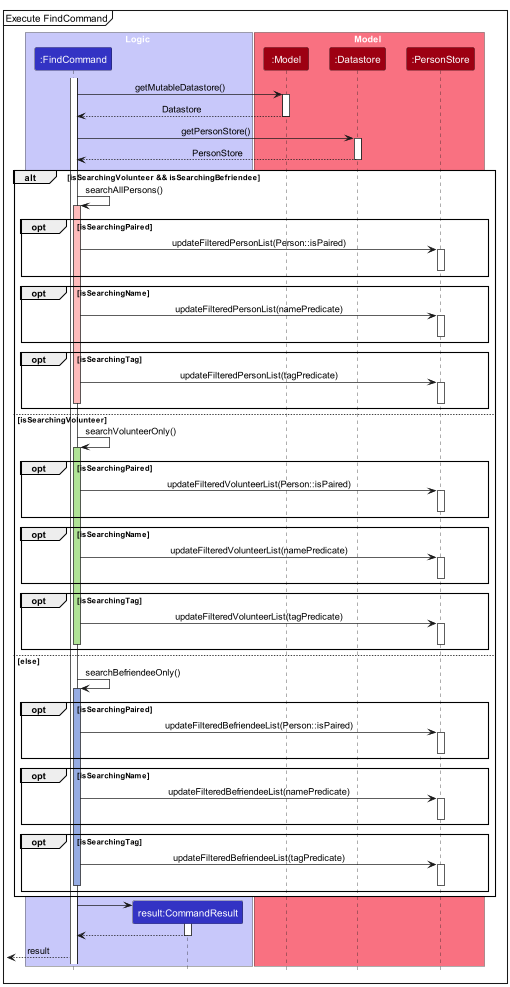

The diagram above was rendered by PlantUML. Its source (embedded in the PNG):
@startuml
!include style.puml
skinparam ArrowFontStyle plain

mainframe Execute FindCommand

box Logic LOGIC_COLOR_T1
participant ":FindCommand" as FindCommand LOGIC_COLOR
participant "result:CommandResult" as CommandResult LOGIC_COLOR
end box

box Model MODEL_COLOR_T1
participant ":Model" as Model MODEL_COLOR
participant ":Datastore" as Datastore MODEL_COLOR
participant ":PersonStore" as PersonStore MODEL_COLOR
end box

activate FindCommand

'get PersonStore'
FindCommand -> Model : getMutableDatastore()
activate Model
Model --> FindCommand : Datastore
deactivate Model

FindCommand -> Datastore : getPersonStore()
activate Datastore
Datastore --> FindCommand : PersonStore
deactivate Datastore


alt isSearchingVolunteer && isSearchingBefriendee
    FindCommand -> FindCommand : searchAllPersons()
    activate FindCommand #FFBBBB
    opt isSearchingPaired
        FindCommand -> PersonStore : updateFilteredPersonList(Person::isPaired)
        activate PersonStore
        deactivate PersonStore
    end
    opt isSearchingName
        FindCommand -> PersonStore : updateFilteredPersonList(namePredicate)
        activate PersonStore
        deactivate PersonStore

    end
    opt isSearchingTag
        FindCommand -> PersonStore : updateFilteredPersonList(tagPredicate)
        activate PersonStore
        deactivate PersonStore
        deactivate FindCommand
    end

else isSearchingVolunteer
    FindCommand -> FindCommand : searchVolunteerOnly()
    activate FindCommand #b0e396
    opt isSearchingPaired
        FindCommand -> PersonStore : updateFilteredVolunteerList(Person::isPaired)
        activate PersonStore
        deactivate PersonStore
    end
    opt isSearchingName
        FindCommand -> PersonStore : updateFilteredVolunteerList(namePredicate)
        activate PersonStore
        deactivate PersonStore
    end
    opt isSearchingTag
        FindCommand -> PersonStore : updateFilteredVolunteerList(tagPredicate)
        activate PersonStore
        deactivate PersonStore
        deactivate FindCommand
    end

else else

    FindCommand -> FindCommand : searchBefriendeeOnly()
    activate FindCommand #96ace3

    opt isSearchingPaired
        FindCommand -> PersonStore : updateFilteredBefriendeeList(Person::isPaired)
        activate PersonStore
        deactivate PersonStore
    end
    opt isSearchingName
        FindCommand -> PersonStore : updateFilteredBefriendeeList(namePredicate)
        activate PersonStore
        deactivate PersonStore
    end
    opt isSearchingTag
        FindCommand -> PersonStore : updateFilteredBefriendeeList(tagPredicate)
        activate PersonStore
        deactivate PersonStore
        deactivate FindCommand
    end

end

create CommandResult
FindCommand -> CommandResult
activate CommandResult
CommandResult --> FindCommand
deactivate CommandResult

<-- FindCommand : result

@enduml